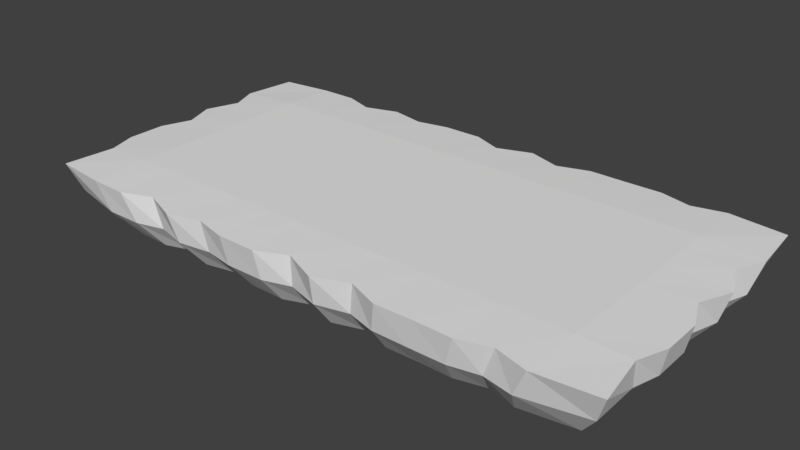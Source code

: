 # Source: lavastart.blend  (saved by Blender 2.78.0; exported with 4.5.12 LTS)
import bpy
from mathutils import Matrix  # noqa: F401  (used for matrix-valued properties, if any)

bpy.ops.wm.read_factory_settings(use_empty=True)
scene = bpy.context.scene
scene.name = 'Scene'

# ---- collections
col_collection_1 = bpy.data.collections.new('Collection 1'); scene.collection.children.link(col_collection_1)

# ---- world
world_world = bpy.data.worlds.new('World'); scene.world = world_world
world_world.color = (0.05088, 0.05088, 0.05088)
world_world.use_sun_shadow = False
world_world.sun_shadow_jitter_overblur = 0.0
world_world.cycles.sampling_method = 'MANUAL'

# ---- meshes
me_cube_001 = bpy.data.meshes.new('Cube.001')
me_cube_001.from_pydata([(-1.865, -0.8086, -1.0), (-2.09, -1.0, 1.0), (-1.865, 0.8086, -1.0), (-2.09, 1.0, 1.0), (1.865, -0.8086, -1.0), (2.09, -1.0, 1.0), (1.865, 0.8086, -1.0), (2.09, 1.0, 1.0), (-1.8, 1.11e-10, -1.0), (-2.018, 6.939e-18, 1.0), (1.8, 1.11e-10, -1.0), (2.018, 6.939e-18, 1.0), (-1.865, -0.4043, -1.0), (2.09, -0.5, 1.0), (-2.09, -0.5, 1.0), (1.865, -0.4043, -1.0), (-2.017, 0.5, 1.0), (1.799, 0.4043, -1.0), (-1.799, 0.4043, -1.0), (2.017, 0.5, 1.0), (-2.09, -0.25, 1.0), (1.865, -0.2021, -1.0), (-1.865, -0.2021, -1.0), (2.09, -0.25, 1.0), (-1.812, -0.6064, -1.0), (2.031, -0.75, 1.0), (-2.031, -0.75, 1.0), (1.812, -0.6064, -1.0), (-1.865, 0.2021, -1.0), (2.09, 0.25, 1.0), (-2.09, 0.25, 1.0), (1.865, 0.2021, -1.0), (-2.09, 0.75, 1.0), (1.865, 0.6064, -1.0), (-1.865, 0.6064, -1.0), (2.09, 0.75, 1.0), (-6.896e-09, 0.7478, -1.0), (-4.441e-16, 0.9249, 1.0), (-6.896e-09, -0.7478, -1.0), (-4.441e-16, -0.9249, 1.0), (0.0, 0.0, 1.0), (-7.091e-09, 5.098e-10, -1.0), (0.0, -0.5, 1.0), (-6.896e-09, -0.3739, -1.0), (-7.252e-09, 0.3739, -1.0), (0.0, 0.5, 1.0), (-6.896e-09, -0.187, -1.0), (0.0, -0.25, 1.0), (0.0, -0.75, 1.0), (-7.057e-09, -0.5609, -1.0), (-6.896e-09, 0.187, -1.0), (0.0, 0.25, 1.0), (0.0, 0.75, 1.0), (-6.896e-09, 0.5609, -1.0), (1.045, 1.0, 1.0), (0.9323, -0.8086, -1.0), (1.045, 0.0, 1.0), (1.045, -0.5, 1.0), (1.045, 0.5, 1.0), (1.045, -0.25, 1.0), (1.045, -0.75, 1.0), (1.045, 0.25, 1.0), (1.045, 0.75, 1.0), (0.9323, 0.8086, -1.0), (1.045, -1.0, 1.0), (0.9001, 1.11e-10, -1.0), (0.9323, -0.4043, -1.0), (0.8996, 0.4043, -1.0), (0.9323, -0.2021, -1.0), (0.9058, -0.6064, -1.0), (0.9323, 0.2021, -1.0), (0.9323, 0.6064, -1.0), (1.568, 0.9492, 1.0), (1.398, -0.7675, -1.0), (1.568, 0.0, 1.0), (1.568, -0.5, 1.0), (1.568, 0.5, 1.0), (1.568, -0.25, 1.0), (1.568, -0.75, 1.0), (1.568, 0.25, 1.0), (1.568, 0.75, 1.0), (1.398, 0.7675, -1.0), (1.568, -0.9492, 1.0), (1.35, 1.054e-10, -1.0), (1.398, -0.3837, -1.0), (1.349, 0.3837, -1.0), (1.398, -0.1919, -1.0), (1.359, -0.5756, -1.0), (1.398, 0.1919, -1.0), (1.398, 0.5756, -1.0), (0.4661, 0.7542, -1.0), (0.5226, -0.9327, 1.0), (0.4501, 1.036e-10, -1.0), (0.4661, -0.3771, -1.0), (0.4498, 0.3771, -1.0), (0.4661, -0.1885, -1.0), (0.4529, -0.5656, -1.0), (0.4661, 0.1885, -1.0), (0.4661, 0.5656, -1.0), (0.5226, 0.9327, 1.0), (0.4661, -0.7542, -1.0), (0.5226, 0.0, 1.0), (0.5226, -0.5, 1.0), (0.5226, 0.5, 1.0), (0.5226, -0.25, 1.0), (0.5226, -0.75, 1.0), (0.5226, 0.25, 1.0), (0.5226, 0.75, 1.0), (-0.9323, 0.8086, -1.0), (-1.045, -1.0, 1.0), (-0.9001, 1.11e-10, -1.0), (-0.9323, -0.4043, -1.0), (-0.8996, 0.4043, -1.0), (-0.9323, -0.2021, -1.0), (-0.9058, -0.6064, -1.0), (-0.9323, 0.2021, -1.0), (-0.9323, 0.6064, -1.0), (-1.045, 1.0, 1.0), (-0.9323, -0.8086, -1.0), (-1.045, 0.0, 1.0), (-1.045, -0.5, 1.0), (-1.045, 0.5, 1.0), (-1.045, -0.25, 1.0), (-1.045, -0.75, 1.0), (-1.045, 0.25, 1.0), (-1.045, 0.75, 1.0), (-0.5226, 1.0, 1.0), (-0.4661, -0.8086, -1.0), (-0.5226, 0.0, 1.0), (-0.5226, -0.5, 1.0), (-0.5226, 0.5, 1.0), (-0.5226, -0.25, 1.0), (-0.5226, -0.75, 1.0), (-0.5226, 0.25, 1.0), (-0.5226, 0.75, 1.0), (-0.4661, 0.8086, -1.0), (-0.5226, -1.0, 1.0), (-0.4501, 1.11e-10, -1.0), (-0.4661, -0.4043, -1.0), (-0.4498, 0.4043, -1.0), (-0.4661, -0.2021, -1.0), (-0.4529, -0.6064, -1.0), (-0.4661, 0.2021, -1.0), (-0.4661, 0.6064, -1.0), (-1.398, 0.8086, -1.0), (-1.568, -1.0, 1.0), (-1.35, 1.11e-10, -1.0), (-1.398, -0.4043, -1.0), (-1.349, 0.4043, -1.0), (-1.398, -0.2021, -1.0), (-1.359, -0.6064, -1.0), (-1.398, 0.2021, -1.0), (-1.398, 0.6064, -1.0), (-1.568, 1.0, 1.0), (-1.398, -0.8086, -1.0), (-1.568, 0.0, 1.0), (-1.568, -0.5, 1.0), (-1.568, 0.5, 1.0), (-1.568, -0.25, 1.0), (-1.568, -0.75, 1.0), (-1.568, 0.25, 1.0), (-1.568, 0.75, 1.0), (-1.306, 0.933, 1.0), (-1.165, -0.7544, -1.0), (-1.306, 0.0, 1.0), (-1.306, -0.5, 1.0), (-1.306, 0.5, 1.0), (-1.306, -0.25, 1.0), (-1.306, -0.75, 1.0), (-1.306, 0.25, 1.0), (-1.306, 0.75, 1.0), (-1.165, 0.7544, -1.0), (-1.306, -0.933, 1.0), (-1.125, 1.036e-10, -1.0), (-1.165, -0.3772, -1.0), (-1.124, 0.3772, -1.0), (-1.165, -0.1886, -1.0), (-1.132, -0.5658, -1.0), (-1.165, 0.1886, -1.0), (-1.165, 0.5658, -1.0), (-1.632, 0.8086, -1.0), (-1.829, -1.0, 1.0), (-1.575, 1.11e-10, -1.0), (-1.632, -0.4043, -1.0), (-1.574, 0.4043, -1.0), (-1.632, -0.2021, -1.0), (-1.585, -0.6064, -1.0), (-1.632, 0.2021, -1.0), (-1.632, 0.6064, -1.0), (-1.829, 1.0, 1.0), (-1.632, -0.8086, -1.0), (-1.829, 0.0, 1.0), (-1.829, -0.5, 1.0), (-1.829, 0.5, 1.0), (-1.829, -0.25, 1.0), (-1.829, -0.75, 1.0), (-1.829, 0.25, 1.0), (-1.829, 0.75, 1.0), (-0.6992, 0.7737, -1.0), (-0.7838, -0.9569, 1.0), (-0.6751, 1.063e-10, -1.0), (-0.6992, -0.3869, -1.0), (-0.6747, 0.3869, -1.0), (-0.6992, -0.1934, -1.0), (-0.6793, -0.5803, -1.0), (-0.6992, 0.1934, -1.0), (-0.6992, 0.5803, -1.0), (-0.7838, 0.9569, 1.0), (-0.6992, -0.7737, -1.0), (-0.7838, 0.0, 1.0), (-0.7838, -0.5, 1.0), (-0.7838, 0.5, 1.0), (-0.7838, -0.25, 1.0), (-0.7838, -0.75, 1.0), (-0.7838, 0.25, 1.0), (-0.7838, 0.75, 1.0), (-0.2613, 1.0, 1.0), (-0.2331, -0.8086, -1.0), (-0.2613, 0.0, 1.0), (-0.2613, -0.5, 1.0), (-0.2613, 0.5, 1.0), (-0.2613, -0.25, 1.0), (-0.2613, -0.75, 1.0), (-0.2613, 0.25, 1.0), (-0.2613, 0.75, 1.0), (-0.2331, 0.8086, -1.0), (-0.2613, -1.0, 1.0), (-0.225, 1.11e-10, -1.0), (-0.2331, -0.4043, -1.0), (-0.2249, 0.4043, -1.0), (-0.2331, -0.2021, -1.0), (-0.2264, -0.6064, -1.0), (-0.2331, 0.2021, -1.0), (-0.2331, 0.6064, -1.0), (0.2331, 0.8086, -1.0), (0.2613, -1.0, 1.0), (0.225, 1.11e-10, -1.0), (0.2331, -0.4043, -1.0), (0.2249, 0.4043, -1.0), (0.2331, -0.2021, -1.0), (0.2264, -0.6064, -1.0), (0.2331, 0.2021, -1.0), (0.2331, 0.6064, -1.0), (0.2613, 1.0, 1.0), (0.2331, -0.8086, -1.0), (0.2613, 0.0, 1.0), (0.2613, -0.5, 1.0), (0.2613, 0.5, 1.0), (0.2613, -0.25, 1.0), (0.2613, -0.75, 1.0), (0.2613, 0.25, 1.0), (0.2613, 0.75, 1.0), (0.7838, 1.0, 1.0), (0.6992, -0.8086, -1.0), (0.7838, 0.0, 1.0), (0.7838, -0.5, 1.0), (0.7838, 0.5, 1.0), (0.7838, -0.25, 1.0), (0.7838, -0.75, 1.0), (0.7838, 0.25, 1.0), (0.7838, 0.75, 1.0), (0.6992, 0.8086, -1.0), (0.7838, -1.0, 1.0), (0.6751, 1.11e-10, -1.0), (0.6992, -0.4043, -1.0), (0.6747, 0.4043, -1.0), (0.6992, -0.2021, -1.0), (0.6793, -0.6064, -1.0), (0.6992, 0.2021, -1.0), (0.6992, 0.6064, -1.0), (1.165, 0.8086, -1.0), (1.306, -1.0, 1.0), (1.125, 1.11e-10, -1.0), (1.165, -0.4043, -1.0), (1.124, 0.4043, -1.0), (1.165, -0.2021, -1.0), (1.132, -0.6064, -1.0), (1.165, 0.2021, -1.0), (1.165, 0.6064, -1.0), (1.306, 1.0, 1.0), (1.165, -0.8086, -1.0), (1.306, 0.0, 1.0), (1.306, -0.5, 1.0), (1.306, 0.5, 1.0), (1.306, -0.25, 1.0), (1.306, -0.75, 1.0), (1.306, 0.25, 1.0), (1.306, 0.75, 1.0), (1.829, 1.0, 1.0), (1.632, -0.8086, -1.0), (1.829, 0.0, 1.0), (1.829, -0.5, 1.0), (1.829, 0.5, 1.0), (1.829, -0.25, 1.0), (1.829, -0.75, 1.0), (1.829, 0.25, 1.0), (1.829, 0.75, 1.0), (1.632, 0.8086, -1.0), (1.829, -1.0, 1.0), (1.575, 1.11e-10, -1.0), (1.632, -0.4043, -1.0), (1.574, 0.4043, -1.0), (1.632, -0.2021, -1.0), (1.585, -0.6064, -1.0), (1.632, 0.2021, -1.0), (1.632, 0.6064, -1.0), (-1.977, -0.9043, 0.0), (-1.977, 0.9043, 0.0), (1.977, 0.9043, 0.0), (1.977, -0.9043, 0.0), (1.909, 5.552e-11, 0.0), (-1.909, 5.552e-11, 0.0), (-1.977, -0.4521, 0.0), (1.977, -0.4521, 0.0), (1.908, 0.4521, 0.0), (-1.908, 0.4521, 0.0), (1.977, -0.2261, 0.0), (-1.977, -0.2261, 0.0), (-1.921, -0.6782, 0.0), (1.921, -0.6782, 0.0), (-1.977, 0.2261, 0.0), (1.977, 0.2261, 0.0), (1.977, 0.6782, 0.0), (-1.977, 0.6782, 0.0), (-3.448e-09, -0.8363, 0.0), (-3.448e-09, 0.8363, 0.0), (0.9887, -0.9043, 0.0), (0.9887, 0.9043, 0.0), (1.483, -0.8583, 0.0), (1.483, 0.8583, 0.0), (0.4943, 0.8435, 0.0), (0.4943, -0.8435, 0.0), (-0.9887, 0.9043, 0.0), (-0.9887, -0.9043, 0.0), (-0.4943, -0.9043, 0.0), (-0.4943, 0.9043, 0.0), (-1.483, 0.9043, 0.0), (-1.483, -0.9043, 0.0), (-1.236, -0.8437, 0.0), (-1.236, 0.8437, 0.0), (-1.73, 0.9043, 0.0), (-1.73, -0.9043, 0.0), (-0.7415, 0.8653, 0.0), (-0.7415, -0.8653, 0.0), (-0.2472, -0.9043, 0.0), (-0.2472, 0.9043, 0.0), (0.2472, 0.9043, 0.0), (0.2472, -0.9043, 0.0), (0.7415, -0.9043, 0.0), (0.7415, 0.9043, 0.0), (1.236, 0.9043, 0.0), (1.236, -0.9043, 0.0), (1.73, -0.9043, 0.0), (1.73, 0.9043, 0.0)], [], [(323, 32, 3, 307), (353, 288, 7, 308), (319, 25, 5, 309), (341, 181, 1, 306), (303, 27, 4, 289), (195, 26, 1, 181), (196, 30, 9, 191), (304, 31, 10, 299), (321, 29, 11, 310), (317, 20, 9, 311), (318, 26, 14, 312), (194, 20, 14, 192), (302, 21, 15, 300), (316, 23, 13, 313), (322, 35, 19, 314), (305, 33, 17, 301), (197, 32, 16, 193), (320, 30, 16, 315), (310, 11, 23, 316), (299, 10, 21, 302), (191, 9, 20, 194), (312, 14, 20, 317), (306, 1, 26, 318), (192, 14, 26, 195), (300, 15, 27, 303), (313, 13, 25, 319), (311, 9, 30, 320), (314, 19, 29, 321), (301, 17, 31, 304), (193, 16, 30, 196), (189, 3, 32, 197), (297, 6, 33, 305), (308, 7, 35, 322), (315, 16, 32, 323), (225, 36, 53, 233), (243, 37, 52, 251), (247, 45, 51, 250), (229, 44, 50, 232), (228, 43, 49, 231), (246, 42, 48, 249), (245, 40, 47, 248), (227, 41, 46, 230), (251, 52, 45, 247), (233, 53, 44, 229), (230, 46, 43, 228), (248, 47, 42, 246), (232, 50, 41, 227), (250, 51, 40, 245), (249, 48, 39, 235), (231, 49, 38, 217), (347, 235, 39, 324), (345, 216, 37, 325), (351, 271, 64, 326), (285, 60, 64, 271), (286, 61, 56, 281), (284, 59, 57, 282), (287, 62, 58, 283), (281, 56, 59, 284), (282, 57, 60, 285), (283, 58, 61, 286), (279, 54, 62, 287), (261, 63, 71, 269), (265, 67, 70, 268), (264, 66, 69, 267), (263, 65, 68, 266), (269, 71, 67, 265), (266, 68, 66, 264), (268, 70, 65, 263), (267, 69, 55, 253), (349, 252, 54, 327), (288, 72, 80, 296), (292, 76, 79, 295), (291, 75, 78, 294), (290, 74, 77, 293), (296, 80, 76, 292), (293, 77, 75, 291), (295, 79, 74, 290), (294, 78, 82, 298), (352, 298, 82, 328), (270, 81, 89, 278), (274, 85, 88, 277), (273, 84, 87, 276), (272, 83, 86, 275), (278, 89, 85, 274), (275, 86, 84, 273), (277, 88, 83, 272), (276, 87, 73, 280), (350, 279, 72, 329), (346, 243, 99, 330), (240, 96, 100, 244), (241, 97, 92, 236), (239, 95, 93, 237), (242, 98, 94, 238), (236, 92, 95, 239), (237, 93, 96, 240), (238, 94, 97, 241), (234, 90, 98, 242), (348, 262, 91, 331), (258, 105, 91, 262), (259, 106, 101, 254), (257, 104, 102, 255), (260, 107, 103, 256), (254, 101, 104, 257), (255, 102, 105, 258), (256, 103, 106, 259), (252, 99, 107, 260), (339, 162, 117, 332), (177, 114, 118, 163), (178, 115, 110, 173), (176, 113, 111, 174), (179, 116, 112, 175), (173, 110, 113, 176), (174, 111, 114, 177), (175, 112, 115, 178), (171, 108, 116, 179), (207, 117, 125, 215), (211, 121, 124, 214), (210, 120, 123, 213), (209, 119, 122, 212), (215, 125, 121, 211), (212, 122, 120, 210), (214, 124, 119, 209), (213, 123, 109, 199), (343, 199, 109, 333), (344, 226, 136, 334), (222, 132, 136, 226), (223, 133, 128, 218), (221, 131, 129, 219), (224, 134, 130, 220), (218, 128, 131, 221), (219, 129, 132, 222), (220, 130, 133, 223), (216, 126, 134, 224), (342, 207, 126, 335), (204, 141, 127, 208), (205, 142, 137, 200), (203, 140, 138, 201), (206, 143, 139, 202), (200, 137, 140, 203), (201, 138, 141, 204), (202, 139, 142, 205), (198, 135, 143, 206), (180, 144, 152, 188), (184, 148, 151, 187), (183, 147, 150, 186), (182, 146, 149, 185), (188, 152, 148, 184), (185, 149, 147, 183), (187, 151, 146, 182), (186, 150, 154, 190), (340, 189, 153, 336), (162, 153, 161, 170), (166, 157, 160, 169), (165, 156, 159, 168), (164, 155, 158, 167), (170, 161, 157, 166), (167, 158, 156, 165), (169, 160, 155, 164), (168, 159, 145, 172), (338, 172, 145, 337), (333, 109, 172, 338), (123, 168, 172, 109), (124, 169, 164, 119), (122, 167, 165, 120), (125, 170, 166, 121), (119, 164, 167, 122), (120, 165, 168, 123), (121, 166, 169, 124), (117, 162, 170, 125), (144, 171, 179, 152), (148, 175, 178, 151), (147, 174, 177, 150), (146, 173, 176, 149), (152, 179, 175, 148), (149, 176, 174, 147), (151, 178, 173, 146), (150, 177, 163, 154), (336, 153, 162, 339), (307, 3, 189, 340), (24, 186, 190, 0), (28, 187, 182, 8), (22, 185, 183, 12), (34, 188, 184, 18), (8, 182, 185, 22), (12, 183, 186, 24), (18, 184, 187, 28), (2, 180, 188, 34), (153, 189, 197, 161), (157, 193, 196, 160), (156, 192, 195, 159), (155, 191, 194, 158), (161, 197, 193, 157), (158, 194, 192, 156), (160, 196, 191, 155), (159, 195, 181, 145), (337, 145, 181, 341), (108, 198, 206, 116), (112, 202, 205, 115), (111, 201, 204, 114), (110, 200, 203, 113), (116, 206, 202, 112), (113, 203, 201, 111), (115, 205, 200, 110), (114, 204, 208, 118), (332, 117, 207, 342), (334, 136, 199, 343), (132, 213, 199, 136), (133, 214, 209, 128), (131, 212, 210, 129), (134, 215, 211, 130), (128, 209, 212, 131), (129, 210, 213, 132), (130, 211, 214, 133), (126, 207, 215, 134), (37, 216, 224, 52), (45, 220, 223, 51), (42, 219, 222, 48), (40, 218, 221, 47), (52, 224, 220, 45), (47, 221, 219, 42), (51, 223, 218, 40), (48, 222, 226, 39), (324, 39, 226, 344), (335, 126, 216, 345), (141, 231, 217, 127), (142, 232, 227, 137), (140, 230, 228, 138), (143, 233, 229, 139), (137, 227, 230, 140), (138, 228, 231, 141), (139, 229, 232, 142), (135, 225, 233, 143), (36, 234, 242, 53), (44, 238, 241, 50), (43, 237, 240, 49), (41, 236, 239, 46), (53, 242, 238, 44), (46, 239, 237, 43), (50, 241, 236, 41), (49, 240, 244, 38), (325, 37, 243, 346), (331, 91, 235, 347), (105, 249, 235, 91), (106, 250, 245, 101), (104, 248, 246, 102), (107, 251, 247, 103), (101, 245, 248, 104), (102, 246, 249, 105), (103, 247, 250, 106), (99, 243, 251, 107), (54, 252, 260, 62), (58, 256, 259, 61), (57, 255, 258, 60), (56, 254, 257, 59), (62, 260, 256, 58), (59, 257, 255, 57), (61, 259, 254, 56), (60, 258, 262, 64), (326, 64, 262, 348), (330, 99, 252, 349), (96, 267, 253, 100), (97, 268, 263, 92), (95, 266, 264, 93), (98, 269, 265, 94), (92, 263, 266, 95), (93, 264, 267, 96), (94, 265, 268, 97), (90, 261, 269, 98), (327, 54, 279, 350), (69, 276, 280, 55), (70, 277, 272, 65), (68, 275, 273, 66), (71, 278, 274, 67), (65, 272, 275, 68), (66, 273, 276, 69), (67, 274, 277, 70), (63, 270, 278, 71), (72, 279, 287, 80), (76, 283, 286, 79), (75, 282, 285, 78), (74, 281, 284, 77), (80, 287, 283, 76), (77, 284, 282, 75), (79, 286, 281, 74), (78, 285, 271, 82), (328, 82, 271, 351), (309, 5, 298, 352), (25, 294, 298, 5), (29, 295, 290, 11), (23, 293, 291, 13), (35, 296, 292, 19), (11, 290, 293, 23), (13, 291, 294, 25), (19, 292, 295, 29), (7, 288, 296, 35), (81, 297, 305, 89), (85, 301, 304, 88), (84, 300, 303, 87), (83, 299, 302, 86), (89, 305, 301, 85), (86, 302, 300, 84), (88, 304, 299, 83), (87, 303, 289, 73), (329, 72, 288, 353), (81, 329, 353, 297), (4, 309, 352, 289), (73, 328, 351, 280), (63, 327, 350, 270), (90, 330, 349, 261), (55, 326, 348, 253), (100, 331, 347, 244), (36, 325, 346, 234), (135, 335, 345, 225), (38, 324, 344, 217), (127, 334, 343, 208), (108, 332, 342, 198), (154, 337, 341, 190), (2, 307, 340, 180), (144, 336, 339, 171), (118, 333, 338, 163), (163, 338, 337, 154), (180, 340, 336, 144), (198, 342, 335, 135), (217, 344, 334, 127), (208, 343, 333, 118), (171, 339, 332, 108), (253, 348, 331, 100), (234, 346, 330, 90), (270, 350, 329, 81), (289, 352, 328, 73), (261, 349, 327, 63), (280, 351, 326, 55), (225, 345, 325, 36), (244, 347, 324, 38), (18, 315, 323, 34), (6, 308, 322, 33), (17, 314, 321, 31), (8, 311, 320, 28), (15, 313, 319, 27), (0, 306, 318, 24), (12, 312, 317, 22), (10, 310, 316, 21), (28, 320, 315, 18), (33, 322, 314, 17), (21, 316, 313, 15), (24, 318, 312, 12), (22, 317, 311, 8), (31, 321, 310, 10), (190, 341, 306, 0), (27, 319, 309, 4), (297, 353, 308, 6), (34, 323, 307, 2)])
me_cube_001.use_remesh_preserve_volume = False
me_cube_001.use_remesh_preserve_attributes = False
me_cube_001.use_mirror_vertex_groups = False
me_cube_001.update()

# ---- objects
ob_cube = bpy.data.objects.new('Cube', me_cube_001)

# ---- transforms, parenting, visibility, modifiers, constraints
ob_cube.location = (0.0, 0.0, 0.0)
ob_cube.scale = (5.331, 5.331, 1.0)
ob_cube.lineart.crease_threshold = 0.0
_vg = ob_cube.vertex_groups.new(name='Group')
_vg = ob_cube.vertex_groups.new(name='Group.001')
_m = ob_cube.modifiers.new('Displace', 'DISPLACE')
_m.strength = 0.5

# ---- collection membership
col_collection_1.objects.link(ob_cube)

# ---- scene / render settings (as saved in the file)
scene.frame_start = 1; scene.frame_end = 250; scene.frame_set(22)
scene.render.engine = 'BLENDER_EEVEE_NEXT'
scene.render.resolution_percentage = 50
scene.render.dither_intensity = 0.0
scene.cycles.use_denoising = False
scene.cycles.samples = 128
scene.cycles.sampling_pattern = 'TABULATED_SOBOL'
scene.cycles.light_sampling_threshold = 0.0
scene.cycles.use_adaptive_sampling = False
scene.cycles.use_light_tree = False
scene.cycles.blur_glossy = 0.0
scene.cycles.sample_clamp_indirect = 0.0
scene.view_settings.view_transform = 'Standard'
bpy.context.view_layer.update()

# ---- added for rendering (the .blend has no active camera and no usable light): camera, sun
cam_auto = bpy.data.cameras.new('AutoCamera')
cam_auto.lens = 50.0
cam_auto.sensor_width = 36.0
cam_auto.clip_end = 1000.0
ob_auto_camera = bpy.data.objects.new('AutoCamera', cam_auto)
scene.collection.objects.link(ob_auto_camera)
ob_auto_camera.location = (23.2493, -28.0829, 18.687)
ob_auto_camera.rotation_euler = (1.09748, -7.21219e-08, 0.694738)
scene.camera = ob_auto_camera
light_auto_sun = bpy.data.lights.new('AutoSun', 'SUN')
light_auto_sun.energy = 3.0
light_auto_sun.angle = 0.0523599
ob_auto_sun = bpy.data.objects.new('AutoSun', light_auto_sun)
scene.collection.objects.link(ob_auto_sun)
ob_auto_sun.rotation_euler = (0.872665, 0.174533, 0.523599)
bpy.context.view_layer.update()
